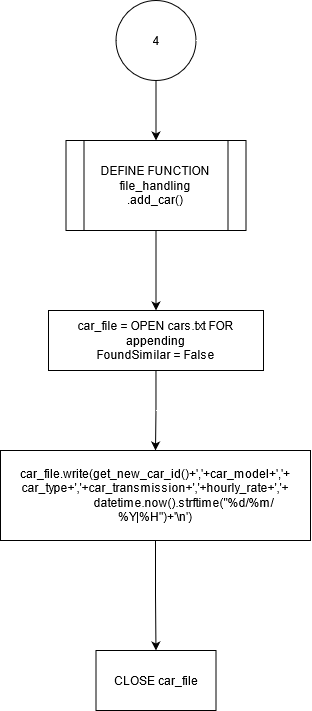

The diagram above was exported from draw.io. Its source (the exported page's mxGraphModel, read from the mxfile embedded in the PNG):
<mxGraphModel dx="541" dy="884" grid="1" gridSize="10" guides="1" tooltips="1" connect="1" arrows="1" fold="1" page="1" pageScale="1" pageWidth="850" pageHeight="1100" math="0" shadow="0">
  <root>
    <mxCell id="U-e3xHoWobPQxm8yssW4-0" />
    <mxCell id="U-e3xHoWobPQxm8yssW4-1" parent="U-e3xHoWobPQxm8yssW4-0" />
    <mxCell id="U-e3xHoWobPQxm8yssW4-2" value="" style="edgeStyle=orthogonalEdgeStyle;rounded=0;orthogonalLoop=1;jettySize=auto;html=1;" edge="1" parent="U-e3xHoWobPQxm8yssW4-1" source="U-e3xHoWobPQxm8yssW4-3" target="U-e3xHoWobPQxm8yssW4-5">
      <mxGeometry relative="1" as="geometry" />
    </mxCell>
    <mxCell id="U-e3xHoWobPQxm8yssW4-3" value="4" style="ellipse;whiteSpace=wrap;html=1;aspect=fixed;" vertex="1" parent="U-e3xHoWobPQxm8yssW4-1">
      <mxGeometry x="385.5" y="220" width="80" height="80" as="geometry" />
    </mxCell>
    <mxCell id="fLfYNsDcBcHGKl2nKsL4-0" value="" style="edgeStyle=orthogonalEdgeStyle;rounded=0;orthogonalLoop=1;jettySize=auto;html=1;" edge="1" parent="U-e3xHoWobPQxm8yssW4-1" source="U-e3xHoWobPQxm8yssW4-5" target="U-e3xHoWobPQxm8yssW4-24">
      <mxGeometry relative="1" as="geometry" />
    </mxCell>
    <mxCell id="U-e3xHoWobPQxm8yssW4-5" value="&lt;div&gt;DEFINE FUNCTION file_handling&lt;br&gt;&lt;/div&gt;&lt;div&gt;.add_car()&lt;/div&gt;" style="shape=process;whiteSpace=wrap;html=1;backgroundOutline=1;" vertex="1" parent="U-e3xHoWobPQxm8yssW4-1">
      <mxGeometry x="335.5" y="360" width="180" height="90" as="geometry" />
    </mxCell>
    <mxCell id="7V5MLuuZ9N92k4KaP1Bc-1" value="" style="edgeStyle=orthogonalEdgeStyle;rounded=0;orthogonalLoop=1;jettySize=auto;html=1;" edge="1" parent="U-e3xHoWobPQxm8yssW4-1" source="U-e3xHoWobPQxm8yssW4-24" target="7V5MLuuZ9N92k4KaP1Bc-0">
      <mxGeometry relative="1" as="geometry" />
    </mxCell>
    <mxCell id="U-e3xHoWobPQxm8yssW4-24" value="&lt;div&gt;car_file = OPEN cars.txt FOR appending&lt;/div&gt;&lt;div&gt;FoundSimilar = False &lt;br&gt;&lt;/div&gt;" style="whiteSpace=wrap;html=1;" vertex="1" parent="U-e3xHoWobPQxm8yssW4-1">
      <mxGeometry x="318" y="530" width="215" height="60" as="geometry" />
    </mxCell>
    <mxCell id="U-e3xHoWobPQxm8yssW4-35" value="CLOSE car_file" style="whiteSpace=wrap;html=1;" vertex="1" parent="U-e3xHoWobPQxm8yssW4-1">
      <mxGeometry x="365.5" y="870" width="120" height="60" as="geometry" />
    </mxCell>
    <mxCell id="7V5MLuuZ9N92k4KaP1Bc-2" value="" style="edgeStyle=orthogonalEdgeStyle;rounded=0;orthogonalLoop=1;jettySize=auto;html=1;" edge="1" parent="U-e3xHoWobPQxm8yssW4-1" source="7V5MLuuZ9N92k4KaP1Bc-0" target="U-e3xHoWobPQxm8yssW4-35">
      <mxGeometry relative="1" as="geometry" />
    </mxCell>
    <mxCell id="7V5MLuuZ9N92k4KaP1Bc-0" value="&lt;div&gt;car_file.write(get_new_car_id()+','+car_model+','+&lt;/div&gt;&lt;div&gt;car_type+','+car_transmission+','+hourly_rate+','+&lt;/div&gt;&amp;nbsp;&amp;nbsp;&amp;nbsp;&amp;nbsp;&amp;nbsp;&amp;nbsp;&amp;nbsp;&amp;nbsp;&amp;nbsp;&amp;nbsp;&amp;nbsp;&amp;nbsp;&amp;nbsp;&amp;nbsp;&amp;nbsp;&amp;nbsp;&amp;nbsp;&amp;nbsp; datetime.now().strftime(&quot;%d/%m/%Y|%H&quot;)+'\n')" style="whiteSpace=wrap;html=1;" vertex="1" parent="U-e3xHoWobPQxm8yssW4-1">
      <mxGeometry x="270" y="670" width="310" height="90" as="geometry" />
    </mxCell>
  </root>
</mxGraphModel>